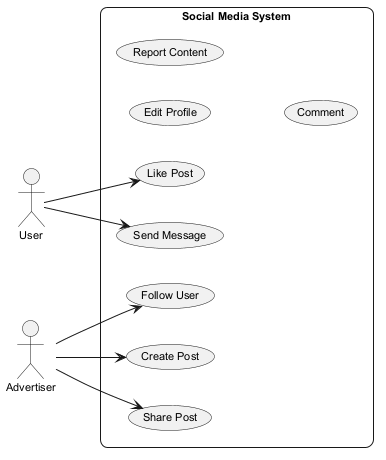

The diagram above was rendered by PlantUML. Its source (embedded in the PNG):
@startuml
skinparam backgroundColor #FFFFFF
skinparam roundCorner 15
skinparam defaultFontSize 11
left to right direction
actor "User" as User
actor "Advertiser" as Advertiser
rectangle "Social Media System" {
  usecase "Share Post" as UC_SharePost
  usecase "Send Message" as UC_SendMessage
  usecase "Create Post" as UC_CreatePost
  usecase "Like Post" as UC_LikePost
  usecase "Edit Profile" as UC_EditProfile
  usecase "Follow User" as UC_FollowUser
  usecase "Report Content" as UC_ReportContent
  usecase "Comment" as UC_Comment
}
User --> UC_LikePost
User --> UC_SendMessage
Advertiser --> UC_FollowUser
Advertiser --> UC_SharePost
Advertiser --> UC_CreatePost
@enduml